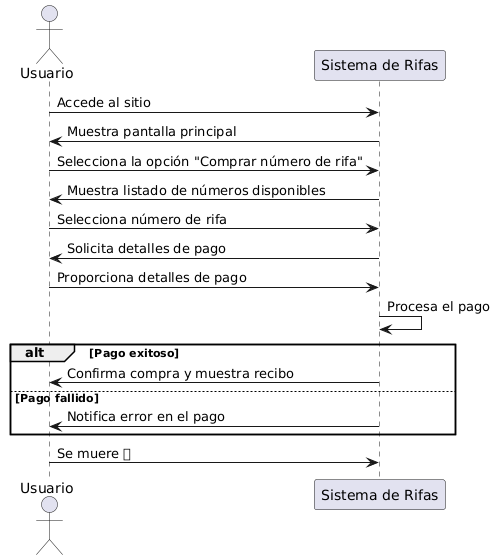

The diagram above was rendered by PlantUML. Its source (embedded in the PNG):
@startuml
actor Usuario as U
participant "Sistema de Rifas" as S

U -> S: Accede al sitio
S -> U: Muestra pantalla principal

U -> S: Selecciona la opción "Comprar número de rifa"
S -> U: Muestra listado de números disponibles

U -> S: Selecciona número de rifa
S -> U: Solicita detalles de pago

U -> S: Proporciona detalles de pago
S -> S: Procesa el pago

alt Pago exitoso
    S -> U: Confirma compra y muestra recibo
else Pago fallido
    S -> U: Notifica error en el pago
end

U -> S: Se muere 🔒
@enduml